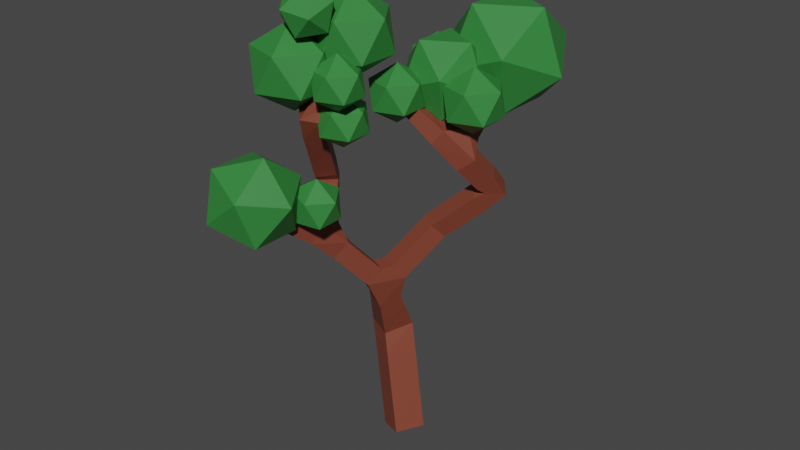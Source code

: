 # Source: plant1.blend  (saved by Blender 2.82.7; exported with 4.5.12 LTS)
import bpy
from mathutils import Matrix  # noqa: F401  (used for matrix-valued properties, if any)

bpy.ops.wm.read_factory_settings(use_empty=True)
scene = bpy.context.scene
scene.name = 'Scene'

# ---- collections
col_collection = bpy.data.collections.new('Collection'); scene.collection.children.link(col_collection)

# ---- materials (node trees are filled in below, after node groups)
mat_material = bpy.data.materials.new('Material')
mat_material.alpha_threshold = 0.0
mat_material.use_transparent_shadow = False
mat_material.line_color = (0.0, 0.0, 0.0, 1.0)
mat_tronc = bpy.data.materials.new('tronc')
mat_tronc.use_transparent_shadow = False
mat_material_001 = bpy.data.materials.new('Material.001')
mat_material_001.use_transparent_shadow = False
mat_material_002 = bpy.data.materials.new('Material.002')
mat_material_002.use_transparent_shadow = False

# ---- material node trees
mat_material.use_nodes = True; mat_material.node_tree.nodes.clear()
_N = mat_material.node_tree.nodes; _L = mat_material.node_tree.links
n0 = _N.new('ShaderNodeOutputMaterial'); n0.name = 'Material Output'; n0.location = (300, 300)
n1 = _N.new('ShaderNodeBsdfPrincipled'); n1.name = 'Principled BSDF'; n1.location = (10, 300)
n1.distribution = 'GGX'
n1.subsurface_method = 'BURLEY'
n1.inputs[2].default_value = 0.4
n1.inputs[3].default_value = 1.45
n1.inputs[27].default_value = (0.0, 0.0, 0.0, 1.0)
n1.inputs[28].default_value = 1.0
_L.new(n1.outputs[0], n0.inputs[0])
n0.is_active_output = True
mat_tronc.use_nodes = True; mat_tronc.node_tree.nodes.clear()
_N = mat_tronc.node_tree.nodes; _L = mat_tronc.node_tree.links
n0 = _N.new('ShaderNodeOutputMaterial'); n0.name = 'Material Output'; n0.location = (300, 300)
n1 = _N.new('ShaderNodeBsdfPrincipled'); n1.name = 'Principled BSDF'; n1.location = (10, 300)
n1.distribution = 'GGX'
n1.subsurface_method = 'BURLEY'
n1.inputs[0].default_value = (0.214, 0.051, 0.02895, 1.0)
n1.inputs[3].default_value = 1.45
n1.inputs[27].default_value = (0.0, 0.0, 0.0, 1.0)
n1.inputs[28].default_value = 1.0
_L.new(n1.outputs[0], n0.inputs[0])
n0.is_active_output = True
mat_material_001.use_nodes = True; mat_material_001.node_tree.nodes.clear()
_N = mat_material_001.node_tree.nodes; _L = mat_material_001.node_tree.links
n0 = _N.new('ShaderNodeOutputMaterial'); n0.name = 'Material Output'; n0.location = (300, 300)
n1 = _N.new('ShaderNodeBsdfPrincipled'); n1.name = 'Principled BSDF'; n1.location = (10, 300)
n1.distribution = 'GGX'
n1.subsurface_method = 'BURLEY'
n1.inputs[0].default_value = (0.03224, 0.2203, 0.04279, 1.0)
n1.inputs[3].default_value = 1.45
n1.inputs[27].default_value = (0.0, 0.0, 0.0, 1.0)
n1.inputs[28].default_value = 1.0
_L.new(n1.outputs[0], n0.inputs[0])
n0.is_active_output = True
mat_material_002.use_nodes = True; mat_material_002.node_tree.nodes.clear()
_N = mat_material_002.node_tree.nodes; _L = mat_material_002.node_tree.links
n0 = _N.new('ShaderNodeOutputMaterial'); n0.name = 'Material Output'; n0.location = (300, 300)
n1 = _N.new('ShaderNodeBsdfPrincipled'); n1.name = 'Principled BSDF'; n1.location = (10, 300)
n1.distribution = 'GGX'
n1.subsurface_method = 'BURLEY'
n1.inputs[0].default_value = (0.03225, 0.2206, 0.04258, 1.0)
n1.inputs[3].default_value = 1.45
n1.inputs[27].default_value = (0.0, 0.0, 0.0, 1.0)
n1.inputs[28].default_value = 1.0
_L.new(n1.outputs[0], n0.inputs[0])
n0.is_active_output = True

# ---- world
world_world = bpy.data.worlds.new('World'); scene.world = world_world
world_world.use_nodes = True; world_world.node_tree.nodes.clear()
_N = world_world.node_tree.nodes; _L = world_world.node_tree.links
n0 = _N.new('ShaderNodeOutputWorld'); n0.name = 'World Output'; n0.location = (300, 300)
n1 = _N.new('ShaderNodeBackground'); n1.name = 'Background'; n1.location = (10, 300)
n1.inputs[0].default_value = (0.05088, 0.05088, 0.05088, 1.0)
_L.new(n1.outputs[0], n0.inputs[0])
n0.is_active_output = True
world_world.color = (0.05088, 0.05088, 0.05088)
world_world.use_sun_shadow = False
world_world.sun_shadow_jitter_overblur = 0.0

# ---- meshes
me_cube = bpy.data.meshes.new('Cube')
me_cube.from_pydata([(-0.2156, -0.07337, -0.04389), (-0.06531, 0.2182, -0.04389), (0.2156, 0.07337, 0.04389), (0.06531, -0.2182, 0.04389), (0.08853, 0.4688, 2.349), (0.2562, 0.339, 2.315), (0.1859, 0.2077, 2.47), (0.01824, 0.3375, 2.504), (-0.5094, 0.07572, 1.157), (-0.3664, 0.366, 1.211), (-0.07136, 0.2236, 1.195), (-0.2143, -0.06669, 1.142), (0.6868, 0.7467, 2.947), (0.8211, 0.5952, 2.875), (0.6645, 0.4491, 2.89), (0.5302, 0.6006, 2.962), (-0.8777, -0.325, 2.926), (-0.7141, -0.1864, 2.937), (-0.5778, -0.3495, 2.967), (-0.7414, -0.4882, 2.957), (-0.537, -0.8998, 3.919), (-0.3987, -0.7429, 3.87), (-0.2529, -0.8894, 3.812), (-0.3911, -1.046, 3.861), (-0.2361, -0.554, 4.513), (-0.1721, -0.4736, 4.443), (-0.07348, -0.5491, 4.447), (-0.1375, -0.6295, 4.517), (0.5556, 0.8371, 4.001), (0.6774, 0.8124, 4.001), (0.66, 0.7265, 4.089), (0.5382, 0.7512, 4.089), (-0.0184, -0.1457, 3.849), (-0.07301, -0.03414, 3.849), (-0.0001945, 0.001493, 3.943), (0.05442, -0.1101, 3.943), (-0.4769, -1.551, 2.989), (-0.6634, -1.512, 2.989), (-0.6405, -1.403, 3.144), (-0.454, -1.442, 3.144), (-0.1356, 0.05076, 1.928), (0.05442, -0.04931, 1.928), (-0.01194, -0.1753, 2.088), (-0.2019, -0.07523, 2.088), (-0.06525, 0.1843, 2.061), (0.1247, 0.0842, 2.061), (0.05838, -0.04179, 2.222), (-0.1316, 0.05828, 2.222), (0.005073, 0.3178, 2.195), (0.1951, 0.2177, 2.195), (0.1287, 0.09172, 2.356), (-0.06129, 0.1918, 2.356), (-0.4182, -0.05984, 1.462), (-0.2915, 0.1758, 1.552), (-0.04461, 0.08079, 1.453), (-0.1714, -0.1549, 1.363), (-0.3492, -0.1588, 1.679), (-0.2383, 0.04734, 1.758), (-0.02234, -0.03581, 1.672), (-0.1332, -0.242, 1.593), (-0.2882, -0.03595, 0.2502), (-0.1379, 0.2556, 0.2502), (0.143, 0.1108, 0.3379), (-0.007277, -0.1807, 0.3379), (-0.3608, 0.001463, 0.5442), (-0.2105, 0.293, 0.5442), (0.07041, 0.1482, 0.632), (-0.07987, -0.1433, 0.632), (-0.4334, 0.03888, 0.8382), (-0.2831, 0.3304, 0.8382), (-0.002186, 0.1856, 0.926), (-0.1525, -0.1059, 0.926), (-0.1331, -0.4223, 1.932), (-0.3269, -0.3299, 1.932), (-0.2591, -0.1877, 2.078), (-0.06529, -0.28, 2.078), (-0.1851, -0.5315, 2.063), (-0.3789, -0.4391, 2.063), (-0.3112, -0.2968, 2.209), (-0.1173, -0.3892, 2.209), (-0.2371, -0.6406, 2.193), (-0.431, -0.5483, 2.193), (-0.3632, -0.406, 2.339), (-0.1694, -0.4984, 2.339), (-0.2892, -0.7498, 2.324), (-0.483, -0.6575, 2.324), (-0.4293, -0.518, 2.509), (-0.2214, -0.6076, 2.47), (0.2413, 0.5462, 2.496), (0.3781, 0.3951, 2.428), (0.3023, 0.2601, 2.577), (0.1656, 0.4112, 2.645), (0.3759, 0.6111, 2.623), (0.5127, 0.46, 2.556), (0.4369, 0.325, 2.705), (0.3002, 0.4762, 2.772), (0.5105, 0.676, 2.751), (0.6473, 0.5249, 2.683), (0.5716, 0.3899, 2.832), (0.4348, 0.5411, 2.899), (0.6389, 0.604, 3.145), (0.7732, 0.4546, 3.069), (0.6166, 0.3774, 2.944), (0.4823, 0.5268, 3.02), (0.5909, 0.4969, 3.271), (0.7252, 0.3475, 3.196), (0.5687, 0.2702, 3.071), (0.4344, 0.4196, 3.146), (0.543, 0.3897, 3.398), (0.6773, 0.2403, 3.322), (0.5207, 0.1631, 3.197), (0.3864, 0.3125, 3.273), (-0.6112, -0.6549, 2.549), (-0.3591, -0.6263, 2.716), (-0.5274, -0.7909, 2.723), (-0.692, -0.5538, 2.654), (-0.5243, -0.4197, 2.654), (-0.4399, -0.5252, 2.821), (-0.6076, -0.6593, 2.821), (-0.7729, -0.4527, 2.759), (-0.6052, -0.3185, 2.759), (-0.5208, -0.4241, 2.925), (-0.6885, -0.5582, 2.925), (-0.8157, -0.4342, 3.149), (-0.651, -0.2983, 3.172), (-0.5288, -0.4261, 3.05), (-0.6935, -0.562, 3.028), (-0.7603, -0.5271, 3.303), (-0.5956, -0.3912, 3.325), (-0.4733, -0.519, 3.204), (-0.638, -0.6549, 3.181), (-0.7048, -0.62, 3.456), (-0.5401, -0.4841, 3.478), (-0.4178, -0.6119, 3.357), (-0.5826, -0.7478, 3.334), (-0.6493, -0.7129, 3.609), (-0.4846, -0.577, 3.632), (-0.3624, -0.7048, 3.51), (-0.5271, -0.8406, 3.487), (-0.5939, -0.8058, 3.762), (-0.4292, -0.6699, 3.785), (-0.3069, -0.7977, 3.663), (-0.4716, -0.9335, 3.64), (-0.4514, -0.802, 4.088), (-0.3539, -0.6796, 3.982), (-0.2036, -0.7946, 3.987), (-0.3012, -0.917, 4.094), (-0.3902, -0.7315, 4.209), (-0.3022, -0.621, 4.113), (-0.1666, -0.7248, 4.118), (-0.2546, -0.8353, 4.214), (-0.3355, -0.6684, 4.317), (-0.256, -0.5686, 4.23), (-0.1335, -0.6624, 4.235), (-0.213, -0.7621, 4.322), (-0.2845, -0.6097, 4.418), (-0.2129, -0.5199, 4.34), (-0.1027, -0.6042, 4.344), (-0.1743, -0.694, 4.422), (0.4331, 0.4039, 3.506), (0.622, 0.3657, 3.506), (0.595, 0.2324, 3.643), (0.3827, 0.2421, 3.635), (0.4617, 0.5052, 3.622), (0.6349, 0.4702, 3.622), (0.6102, 0.348, 3.747), (0.437, 0.383, 3.747), (0.4874, 0.5959, 3.725), (0.6465, 0.5637, 3.725), (0.6238, 0.4515, 3.841), (0.4647, 0.4836, 3.841), (0.5113, 0.6803, 3.822), (0.6573, 0.6508, 3.822), (0.6365, 0.5478, 3.928), (0.4904, 0.5773, 3.928), (0.5339, 0.7603, 3.913), (0.6676, 0.7333, 3.913), (0.6485, 0.639, 4.01), (0.5148, 0.6661, 4.01), (0.3316, -0.0107, 3.484), (0.2484, 0.1594, 3.484), (0.4425, 0.04359, 3.628), (0.2321, -0.04909, 3.588), (0.157, 0.1044, 3.588), (0.2571, 0.1533, 3.717), (0.3322, -9.91e-05, 3.717), (0.1431, -0.08344, 3.681), (0.07526, 0.05513, 3.681), (0.1657, 0.09937, 3.798), (0.2335, -0.0392, 3.798), (0.06019, -0.1154, 3.767), (-0.0008492, 0.009306, 3.767), (0.08053, 0.04913, 3.872), (0.1416, -0.0756, 3.872), (-0.3481, -0.9839, 2.56), (-0.5531, -0.9408, 2.56), (-0.323, -0.8645, 2.731), (-0.3815, -1.131, 2.671), (-0.5816, -1.089, 2.671), (-0.5571, -0.9719, 2.837), (-0.3569, -1.014, 2.837), (-0.4138, -1.273, 2.779), (-0.6094, -1.232, 2.779), (-0.5854, -1.118, 2.941), (-0.3899, -1.159, 2.941), (-0.4456, -1.413, 2.884), (-0.6366, -1.373, 2.884), (-0.6132, -1.261, 3.043), (-0.4222, -1.302, 3.043)], [], [(58, 41, 59), (58, 40, 41), (42, 75, 72), (60, 61, 1, 0), (59, 56, 52, 55), (58, 59, 55, 54), (57, 58, 54, 53), (59, 41, 72), (56, 57, 53, 52), (58, 57, 40), (41, 42, 72), (55, 52, 8, 11), (54, 55, 11, 10), (53, 54, 10, 9), (52, 53, 9, 8), (7, 4, 48, 51), (6, 7, 51, 50), (5, 6, 50, 49), (4, 5, 49, 48), (180, 111, 110, 179), (51, 48, 44, 47), (50, 51, 47, 46), (49, 50, 46, 45), (48, 49, 45, 44), (86, 85, 112), (47, 44, 40, 43), (46, 47, 43, 42), (45, 46, 42, 41), (44, 45, 41, 40), (113, 114, 196), (162, 181, 161), (84, 194, 195, 85), (194, 84, 87, 196), (56, 59, 72, 73), (74, 57, 56, 73), (179, 110, 109, 181), (39, 38, 37, 36), (108, 160, 109), (35, 34, 33, 32), (31, 30, 29, 28), (27, 26, 25, 24), (0, 1, 2, 3), (162, 159, 111, 180), (161, 181, 109, 160), (112, 85, 195, 114), (87, 86, 113, 196), (57, 74, 43, 40), (74, 75, 42, 43), (159, 160, 108, 111), (61, 62, 2, 1), (62, 63, 3, 2), (63, 60, 0, 3), (64, 65, 61, 60), (65, 66, 62, 61), (66, 67, 63, 62), (67, 64, 60, 63), (68, 69, 65, 64), (69, 70, 66, 65), (70, 71, 67, 66), (71, 68, 64, 67), (8, 9, 69, 68), (9, 10, 70, 69), (10, 11, 71, 70), (11, 8, 68, 71), (76, 77, 73, 72), (77, 78, 74, 73), (78, 79, 75, 74), (79, 76, 72, 75), (80, 81, 77, 76), (81, 82, 78, 77), (82, 83, 79, 78), (83, 80, 76, 79), (84, 85, 81, 80), (85, 86, 82, 81), (86, 87, 83, 82), (87, 84, 80, 83), (88, 89, 5, 4), (89, 90, 6, 5), (90, 91, 7, 6), (91, 88, 4, 7), (92, 93, 89, 88), (93, 94, 90, 89), (94, 95, 91, 90), (95, 92, 88, 91), (96, 97, 93, 92), (97, 98, 94, 93), (98, 99, 95, 94), (99, 96, 92, 95), (12, 13, 97, 96), (13, 14, 98, 97), (14, 15, 99, 98), (15, 12, 96, 99), (100, 101, 13, 12), (101, 102, 14, 13), (102, 103, 15, 14), (103, 100, 12, 15), (104, 105, 101, 100), (105, 106, 102, 101), (106, 107, 103, 102), (107, 104, 100, 103), (108, 109, 105, 104), (109, 110, 106, 105), (110, 111, 107, 106), (111, 108, 104, 107), (115, 116, 86, 112), (116, 117, 113, 86), (117, 118, 114, 113), (118, 115, 112, 114), (119, 120, 116, 115), (120, 121, 117, 116), (121, 122, 118, 117), (122, 119, 115, 118), (16, 17, 120, 119), (17, 18, 121, 120), (18, 19, 122, 121), (19, 16, 119, 122), (123, 124, 17, 16), (124, 125, 18, 17), (125, 126, 19, 18), (126, 123, 16, 19), (127, 128, 124, 123), (128, 129, 125, 124), (129, 130, 126, 125), (130, 127, 123, 126), (131, 132, 128, 127), (132, 133, 129, 128), (133, 134, 130, 129), (134, 131, 127, 130), (135, 136, 132, 131), (136, 137, 133, 132), (137, 138, 134, 133), (138, 135, 131, 134), (139, 140, 136, 135), (140, 141, 137, 136), (141, 142, 138, 137), (142, 139, 135, 138), (20, 21, 140, 139), (21, 22, 141, 140), (22, 23, 142, 141), (23, 20, 139, 142), (143, 144, 21, 20), (144, 145, 22, 21), (145, 146, 23, 22), (146, 143, 20, 23), (147, 148, 144, 143), (148, 149, 145, 144), (149, 150, 146, 145), (150, 147, 143, 146), (151, 152, 148, 147), (152, 153, 149, 148), (153, 154, 150, 149), (154, 151, 147, 150), (155, 156, 152, 151), (156, 157, 153, 152), (157, 158, 154, 153), (158, 155, 151, 154), (24, 25, 156, 155), (25, 26, 157, 156), (26, 27, 158, 157), (27, 24, 155, 158), (163, 164, 160, 159), (164, 165, 161, 160), (165, 166, 162, 161), (166, 163, 159, 162), (167, 168, 164, 163), (168, 169, 165, 164), (169, 170, 166, 165), (170, 167, 163, 166), (171, 172, 168, 167), (172, 173, 169, 168), (173, 174, 170, 169), (174, 171, 167, 170), (175, 176, 172, 171), (176, 177, 173, 172), (177, 178, 174, 173), (178, 175, 171, 174), (28, 29, 176, 175), (29, 30, 177, 176), (30, 31, 178, 177), (31, 28, 175, 178), (182, 183, 180, 179), (183, 184, 162, 180), (184, 185, 181, 162), (185, 182, 179, 181), (186, 187, 183, 182), (187, 188, 184, 183), (188, 189, 185, 184), (189, 186, 182, 185), (190, 191, 187, 186), (191, 192, 188, 187), (192, 193, 189, 188), (193, 190, 186, 189), (32, 33, 191, 190), (33, 34, 192, 191), (34, 35, 193, 192), (35, 32, 190, 193), (197, 198, 195, 194), (198, 199, 114, 195), (199, 200, 196, 114), (200, 197, 194, 196), (201, 202, 198, 197), (202, 203, 199, 198), (203, 204, 200, 199), (204, 201, 197, 200), (205, 206, 202, 201), (206, 207, 203, 202), (207, 208, 204, 203), (208, 205, 201, 204), (36, 37, 206, 205), (37, 38, 207, 206), (38, 39, 208, 207), (39, 36, 205, 208)])
me_cube.polygons.foreach_set('material_index', [1, 1, 1, 1, 1, 1, 1, 1, 1, 1, 1, 1, 1, 1, 1, 1, 1, 1, 1, 1, 1, 1, 1, 1, 1, 1, 1, 1, 1, 1, 1, 1, 1, 1, 1, 1, 1, 1, 1, 1, 1, 1, 1, 1, 1, 1, 1, 1, 1, 1, 1, 1, 1, 1, 1, 1, 1, 1, 1, 1, 1, 1, 1, 1, 1, 1, 1, 1, 1, 1, 1, 1, 1, 1, 1, 1, 1, 1, 1, 1, 1, 1, 1, 1, 1, 1, 1, 1, 1, 1, 1, 1, 1, 1, 1, 1, 1, 1, 1, 1, 1, 1, 1, 1, 1, 1, 1, 1, 1, 1, 1, 1, 1, 1, 1, 1, 1, 1, 1, 1, 1, 1, 1, 1, 1, 1, 1, 1, 1, 1, 1, 1, 1, 1, 1, 1, 1, 1, 1, 1, 1, 1, 1, 1, 1, 1, 1, 1, 1, 1, 1, 1, 1, 1, 1, 1, 1, 1, 1, 1, 1, 1, 1, 1, 1, 1, 1, 1, 1, 1, 1, 1, 1, 1, 1, 1, 1, 1, 1, 1, 1, 1, 1, 1, 1, 1, 1, 1, 1, 1, 1, 1, 1, 1, 1, 1, 1, 1, 1, 1, 1, 1, 1, 1, 1, 1, 1, 1, 1, 1, 1, 1])
me_cube.materials.append(mat_material)
me_cube.materials.append(mat_tronc)
me_cube.use_remesh_preserve_volume = False
me_cube.use_remesh_preserve_attributes = False
me_cube.use_mirror_vertex_groups = False
me_cube.update()
me_icosphere = bpy.data.meshes.new('Icosphere')
me_icosphere.from_pydata([(0.0, 0.0, -0.44), (0.3184, -0.2313, -0.1968), (-0.1216, -0.3743, -0.1968), (-0.3935, 0.0, -0.1968), (-0.1216, 0.3743, -0.1968), (0.3184, 0.2313, -0.1968), (0.1216, -0.3743, 0.1968), (-0.3184, -0.2313, 0.1968), (-0.3184, 0.2313, 0.1968), (0.1216, 0.3743, 0.1968), (0.3935, 0.0, 0.1968), (0.0, 0.0, 0.44)], [], [(0, 1, 2), (1, 0, 5), (0, 2, 3), (0, 3, 4), (0, 4, 5), (1, 5, 10), (2, 1, 6), (3, 2, 7), (4, 3, 8), (5, 4, 9), (1, 10, 6), (2, 6, 7), (3, 7, 8), (4, 8, 9), (5, 9, 10), (6, 10, 11), (7, 6, 11), (8, 7, 11), (9, 8, 11), (10, 9, 11)])
_uv = me_icosphere.uv_layers.new(name='UVMap')
_uv.uv.foreach_set('vector', [0.8182, 0.0, 0.7273, 0.1575, 0.9091, 0.1575, 0.7273, 0.1575, 0.6364, 0.0, 0.5455, 0.1575, 0.09091, 0.0, 0.0, 0.1575, 0.1818, 0.1575, 0.2727, 0.0, 0.1818, 0.1575, 0.3636, 0.1575, 0.4545, 0.0, 0.3636, 0.1575, 0.5455, 0.1575, 0.7273, 0.1575, 0.5455, 0.1575, 0.6364, 0.3149, 0.9091, 0.1575, 0.7273, 0.1575, 0.8182, 0.3149, 0.1818, 0.1575, 0.0, 0.1575, 0.09091, 0.3149, 0.3636, 0.1575, 0.1818, 0.1575, 0.2727, 0.3149, 0.5455, 0.1575, 0.3636, 0.1575, 0.4545, 0.3149, 0.7273, 0.1575, 0.6364, 0.3149, 0.8182, 0.3149, 0.9091, 0.1575, 0.8182, 0.3149, 1.0, 0.3149, 0.1818, 0.1575, 0.09091, 0.3149, 0.2727, 0.3149, 0.3636, 0.1575, 0.2727, 0.3149, 0.4545, 0.3149, 0.5455, 0.1575, 0.4545, 0.3149, 0.6364, 0.3149, 0.8182, 0.3149, 0.6364, 0.3149, 0.7273, 0.4724, 1.0, 0.3149, 0.8182, 0.3149, 0.9091, 0.4724, 0.2727, 0.3149, 0.09091, 0.3149, 0.1818, 0.4724, 0.4545, 0.3149, 0.2727, 0.3149, 0.3636, 0.4724, 0.6364, 0.3149, 0.4545, 0.3149, 0.5455, 0.4724])
me_icosphere.materials.append(mat_material_001)
me_icosphere.use_remesh_fix_poles = True
me_icosphere.use_remesh_preserve_attributes = False
me_icosphere.use_mirror_vertex_groups = False
me_icosphere.update()
me_icosphere_001 = bpy.data.meshes.new('Icosphere.001')
me_icosphere_001.from_pydata([(0.0, 0.0, -0.44), (0.3184, -0.2313, -0.1968), (-0.1216, -0.3743, -0.1968), (-0.3935, 0.0, -0.1968), (-0.1216, 0.3743, -0.1968), (0.3184, 0.2313, -0.1968), (0.1216, -0.3743, 0.1968), (-0.3184, -0.2313, 0.1968), (-0.3184, 0.2313, 0.1968), (0.1216, 0.3743, 0.1968), (0.3935, 0.0, 0.1968), (0.0, 0.0, 0.44)], [], [(0, 1, 2), (1, 0, 5), (0, 2, 3), (0, 3, 4), (0, 4, 5), (1, 5, 10), (2, 1, 6), (3, 2, 7), (4, 3, 8), (5, 4, 9), (1, 10, 6), (2, 6, 7), (3, 7, 8), (4, 8, 9), (5, 9, 10), (6, 10, 11), (7, 6, 11), (8, 7, 11), (9, 8, 11), (10, 9, 11)])
_uv = me_icosphere_001.uv_layers.new(name='UVMap')
_uv.uv.foreach_set('vector', [0.8182, 0.0, 0.7273, 0.1575, 0.9091, 0.1575, 0.7273, 0.1575, 0.6364, 0.0, 0.5455, 0.1575, 0.09091, 0.0, 0.0, 0.1575, 0.1818, 0.1575, 0.2727, 0.0, 0.1818, 0.1575, 0.3636, 0.1575, 0.4545, 0.0, 0.3636, 0.1575, 0.5455, 0.1575, 0.7273, 0.1575, 0.5455, 0.1575, 0.6364, 0.3149, 0.9091, 0.1575, 0.7273, 0.1575, 0.8182, 0.3149, 0.1818, 0.1575, 0.0, 0.1575, 0.09091, 0.3149, 0.3636, 0.1575, 0.1818, 0.1575, 0.2727, 0.3149, 0.5455, 0.1575, 0.3636, 0.1575, 0.4545, 0.3149, 0.7273, 0.1575, 0.6364, 0.3149, 0.8182, 0.3149, 0.9091, 0.1575, 0.8182, 0.3149, 1.0, 0.3149, 0.1818, 0.1575, 0.09091, 0.3149, 0.2727, 0.3149, 0.3636, 0.1575, 0.2727, 0.3149, 0.4545, 0.3149, 0.5455, 0.1575, 0.4545, 0.3149, 0.6364, 0.3149, 0.8182, 0.3149, 0.6364, 0.3149, 0.7273, 0.4724, 1.0, 0.3149, 0.8182, 0.3149, 0.9091, 0.4724, 0.2727, 0.3149, 0.09091, 0.3149, 0.1818, 0.4724, 0.4545, 0.3149, 0.2727, 0.3149, 0.3636, 0.4724, 0.6364, 0.3149, 0.4545, 0.3149, 0.5455, 0.4724])
me_icosphere_001.materials.append(mat_material_002)
me_icosphere_001.use_remesh_fix_poles = True
me_icosphere_001.use_remesh_preserve_attributes = False
me_icosphere_001.use_mirror_vertex_groups = False
me_icosphere_001.update()
me_icosphere_002 = bpy.data.meshes.new('Icosphere.002')
me_icosphere_002.from_pydata([(0.0, 0.0, -0.44), (0.3184, -0.2313, -0.1968), (-0.1216, -0.3743, -0.1968), (-0.3935, 0.0, -0.1968), (-0.1216, 0.3743, -0.1968), (0.3184, 0.2313, -0.1968), (0.1216, -0.3743, 0.1968), (-0.3184, -0.2313, 0.1968), (-0.3184, 0.2313, 0.1968), (0.1216, 0.3743, 0.1968), (0.3935, 0.0, 0.1968), (0.0, 0.0, 0.44)], [], [(0, 1, 2), (1, 0, 5), (0, 2, 3), (0, 3, 4), (0, 4, 5), (1, 5, 10), (2, 1, 6), (3, 2, 7), (4, 3, 8), (5, 4, 9), (1, 10, 6), (2, 6, 7), (3, 7, 8), (4, 8, 9), (5, 9, 10), (6, 10, 11), (7, 6, 11), (8, 7, 11), (9, 8, 11), (10, 9, 11)])
_uv = me_icosphere_002.uv_layers.new(name='UVMap')
_uv.uv.foreach_set('vector', [0.8182, 0.0, 0.7273, 0.1575, 0.9091, 0.1575, 0.7273, 0.1575, 0.6364, 0.0, 0.5455, 0.1575, 0.09091, 0.0, 0.0, 0.1575, 0.1818, 0.1575, 0.2727, 0.0, 0.1818, 0.1575, 0.3636, 0.1575, 0.4545, 0.0, 0.3636, 0.1575, 0.5455, 0.1575, 0.7273, 0.1575, 0.5455, 0.1575, 0.6364, 0.3149, 0.9091, 0.1575, 0.7273, 0.1575, 0.8182, 0.3149, 0.1818, 0.1575, 0.0, 0.1575, 0.09091, 0.3149, 0.3636, 0.1575, 0.1818, 0.1575, 0.2727, 0.3149, 0.5455, 0.1575, 0.3636, 0.1575, 0.4545, 0.3149, 0.7273, 0.1575, 0.6364, 0.3149, 0.8182, 0.3149, 0.9091, 0.1575, 0.8182, 0.3149, 1.0, 0.3149, 0.1818, 0.1575, 0.09091, 0.3149, 0.2727, 0.3149, 0.3636, 0.1575, 0.2727, 0.3149, 0.4545, 0.3149, 0.5455, 0.1575, 0.4545, 0.3149, 0.6364, 0.3149, 0.8182, 0.3149, 0.6364, 0.3149, 0.7273, 0.4724, 1.0, 0.3149, 0.8182, 0.3149, 0.9091, 0.4724, 0.2727, 0.3149, 0.09091, 0.3149, 0.1818, 0.4724, 0.4545, 0.3149, 0.2727, 0.3149, 0.3636, 0.4724, 0.6364, 0.3149, 0.4545, 0.3149, 0.5455, 0.4724])
me_icosphere_002.materials.append(mat_material_001)
me_icosphere_002.use_remesh_fix_poles = True
me_icosphere_002.use_remesh_preserve_attributes = False
me_icosphere_002.use_mirror_vertex_groups = False
me_icosphere_002.update()
me_icosphere_003 = bpy.data.meshes.new('Icosphere.003')
me_icosphere_003.from_pydata([(0.0, 0.0, -0.44), (0.3184, -0.2313, -0.1968), (-0.1216, -0.3743, -0.1968), (-0.3935, 0.0, -0.1968), (-0.1216, 0.3743, -0.1968), (0.3184, 0.2313, -0.1968), (0.1216, -0.3743, 0.1968), (-0.3184, -0.2313, 0.1968), (-0.3184, 0.2313, 0.1968), (0.1216, 0.3743, 0.1968), (0.3935, 0.0, 0.1968), (0.0, 0.0, 0.44)], [], [(0, 1, 2), (1, 0, 5), (0, 2, 3), (0, 3, 4), (0, 4, 5), (1, 5, 10), (2, 1, 6), (3, 2, 7), (4, 3, 8), (5, 4, 9), (1, 10, 6), (2, 6, 7), (3, 7, 8), (4, 8, 9), (5, 9, 10), (6, 10, 11), (7, 6, 11), (8, 7, 11), (9, 8, 11), (10, 9, 11)])
_uv = me_icosphere_003.uv_layers.new(name='UVMap')
_uv.uv.foreach_set('vector', [0.8182, 0.0, 0.7273, 0.1575, 0.9091, 0.1575, 0.7273, 0.1575, 0.6364, 0.0, 0.5455, 0.1575, 0.09091, 0.0, 0.0, 0.1575, 0.1818, 0.1575, 0.2727, 0.0, 0.1818, 0.1575, 0.3636, 0.1575, 0.4545, 0.0, 0.3636, 0.1575, 0.5455, 0.1575, 0.7273, 0.1575, 0.5455, 0.1575, 0.6364, 0.3149, 0.9091, 0.1575, 0.7273, 0.1575, 0.8182, 0.3149, 0.1818, 0.1575, 0.0, 0.1575, 0.09091, 0.3149, 0.3636, 0.1575, 0.1818, 0.1575, 0.2727, 0.3149, 0.5455, 0.1575, 0.3636, 0.1575, 0.4545, 0.3149, 0.7273, 0.1575, 0.6364, 0.3149, 0.8182, 0.3149, 0.9091, 0.1575, 0.8182, 0.3149, 1.0, 0.3149, 0.1818, 0.1575, 0.09091, 0.3149, 0.2727, 0.3149, 0.3636, 0.1575, 0.2727, 0.3149, 0.4545, 0.3149, 0.5455, 0.1575, 0.4545, 0.3149, 0.6364, 0.3149, 0.8182, 0.3149, 0.6364, 0.3149, 0.7273, 0.4724, 1.0, 0.3149, 0.8182, 0.3149, 0.9091, 0.4724, 0.2727, 0.3149, 0.09091, 0.3149, 0.1818, 0.4724, 0.4545, 0.3149, 0.2727, 0.3149, 0.3636, 0.4724, 0.6364, 0.3149, 0.4545, 0.3149, 0.5455, 0.4724])
me_icosphere_003.materials.append(mat_material_001)
me_icosphere_003.use_remesh_fix_poles = True
me_icosphere_003.use_remesh_preserve_attributes = False
me_icosphere_003.use_mirror_vertex_groups = False
me_icosphere_003.update()
me_icosphere_004 = bpy.data.meshes.new('Icosphere.004')
me_icosphere_004.from_pydata([(0.0, 0.0, -0.44), (0.3184, -0.2313, -0.1968), (-0.1216, -0.3743, -0.1968), (-0.3935, 0.0, -0.1968), (-0.1216, 0.3743, -0.1968), (0.3184, 0.2313, -0.1968), (0.1216, -0.3743, 0.1968), (-0.3184, -0.2313, 0.1968), (-0.3184, 0.2313, 0.1968), (0.1216, 0.3743, 0.1968), (0.3935, 0.0, 0.1968), (0.0, 0.0, 0.44)], [], [(0, 1, 2), (1, 0, 5), (0, 2, 3), (0, 3, 4), (0, 4, 5), (1, 5, 10), (2, 1, 6), (3, 2, 7), (4, 3, 8), (5, 4, 9), (1, 10, 6), (2, 6, 7), (3, 7, 8), (4, 8, 9), (5, 9, 10), (6, 10, 11), (7, 6, 11), (8, 7, 11), (9, 8, 11), (10, 9, 11)])
_uv = me_icosphere_004.uv_layers.new(name='UVMap')
_uv.uv.foreach_set('vector', [0.8182, 0.0, 0.7273, 0.1575, 0.9091, 0.1575, 0.7273, 0.1575, 0.6364, 0.0, 0.5455, 0.1575, 0.09091, 0.0, 0.0, 0.1575, 0.1818, 0.1575, 0.2727, 0.0, 0.1818, 0.1575, 0.3636, 0.1575, 0.4545, 0.0, 0.3636, 0.1575, 0.5455, 0.1575, 0.7273, 0.1575, 0.5455, 0.1575, 0.6364, 0.3149, 0.9091, 0.1575, 0.7273, 0.1575, 0.8182, 0.3149, 0.1818, 0.1575, 0.0, 0.1575, 0.09091, 0.3149, 0.3636, 0.1575, 0.1818, 0.1575, 0.2727, 0.3149, 0.5455, 0.1575, 0.3636, 0.1575, 0.4545, 0.3149, 0.7273, 0.1575, 0.6364, 0.3149, 0.8182, 0.3149, 0.9091, 0.1575, 0.8182, 0.3149, 1.0, 0.3149, 0.1818, 0.1575, 0.09091, 0.3149, 0.2727, 0.3149, 0.3636, 0.1575, 0.2727, 0.3149, 0.4545, 0.3149, 0.5455, 0.1575, 0.4545, 0.3149, 0.6364, 0.3149, 0.8182, 0.3149, 0.6364, 0.3149, 0.7273, 0.4724, 1.0, 0.3149, 0.8182, 0.3149, 0.9091, 0.4724, 0.2727, 0.3149, 0.09091, 0.3149, 0.1818, 0.4724, 0.4545, 0.3149, 0.2727, 0.3149, 0.3636, 0.4724, 0.6364, 0.3149, 0.4545, 0.3149, 0.5455, 0.4724])
me_icosphere_004.materials.append(mat_material_001)
me_icosphere_004.use_remesh_fix_poles = True
me_icosphere_004.use_remesh_preserve_attributes = False
me_icosphere_004.use_mirror_vertex_groups = False
me_icosphere_004.update()
me_icosphere_005 = bpy.data.meshes.new('Icosphere.005')
me_icosphere_005.from_pydata([(0.0, 0.0, -0.44), (0.3184, -0.2313, -0.1968), (-0.1216, -0.3743, -0.1968), (-0.3935, 0.0, -0.1968), (-0.1216, 0.3743, -0.1968), (0.3184, 0.2313, -0.1968), (0.1216, -0.3743, 0.1968), (-0.3184, -0.2313, 0.1968), (-0.3184, 0.2313, 0.1968), (0.1216, 0.3743, 0.1968), (0.3935, 0.0, 0.1968), (0.0, 0.0, 0.44)], [], [(0, 1, 2), (1, 0, 5), (0, 2, 3), (0, 3, 4), (0, 4, 5), (1, 5, 10), (2, 1, 6), (3, 2, 7), (4, 3, 8), (5, 4, 9), (1, 10, 6), (2, 6, 7), (3, 7, 8), (4, 8, 9), (5, 9, 10), (6, 10, 11), (7, 6, 11), (8, 7, 11), (9, 8, 11), (10, 9, 11)])
_uv = me_icosphere_005.uv_layers.new(name='UVMap')
_uv.uv.foreach_set('vector', [0.8182, 0.0, 0.7273, 0.1575, 0.9091, 0.1575, 0.7273, 0.1575, 0.6364, 0.0, 0.5455, 0.1575, 0.09091, 0.0, 0.0, 0.1575, 0.1818, 0.1575, 0.2727, 0.0, 0.1818, 0.1575, 0.3636, 0.1575, 0.4545, 0.0, 0.3636, 0.1575, 0.5455, 0.1575, 0.7273, 0.1575, 0.5455, 0.1575, 0.6364, 0.3149, 0.9091, 0.1575, 0.7273, 0.1575, 0.8182, 0.3149, 0.1818, 0.1575, 0.0, 0.1575, 0.09091, 0.3149, 0.3636, 0.1575, 0.1818, 0.1575, 0.2727, 0.3149, 0.5455, 0.1575, 0.3636, 0.1575, 0.4545, 0.3149, 0.7273, 0.1575, 0.6364, 0.3149, 0.8182, 0.3149, 0.9091, 0.1575, 0.8182, 0.3149, 1.0, 0.3149, 0.1818, 0.1575, 0.09091, 0.3149, 0.2727, 0.3149, 0.3636, 0.1575, 0.2727, 0.3149, 0.4545, 0.3149, 0.5455, 0.1575, 0.4545, 0.3149, 0.6364, 0.3149, 0.8182, 0.3149, 0.6364, 0.3149, 0.7273, 0.4724, 1.0, 0.3149, 0.8182, 0.3149, 0.9091, 0.4724, 0.2727, 0.3149, 0.09091, 0.3149, 0.1818, 0.4724, 0.4545, 0.3149, 0.2727, 0.3149, 0.3636, 0.4724, 0.6364, 0.3149, 0.4545, 0.3149, 0.5455, 0.4724])
me_icosphere_005.materials.append(mat_material_001)
me_icosphere_005.use_remesh_fix_poles = True
me_icosphere_005.use_remesh_preserve_attributes = False
me_icosphere_005.use_mirror_vertex_groups = False
me_icosphere_005.update()
me_icosphere_007 = bpy.data.meshes.new('Icosphere.007')
me_icosphere_007.from_pydata([(0.0, 0.0, -0.44), (0.3184, -0.2313, -0.1968), (-0.1216, -0.3743, -0.1968), (-0.3935, 0.0, -0.1968), (-0.1216, 0.3743, -0.1968), (0.3184, 0.2313, -0.1968), (0.1216, -0.3743, 0.1968), (-0.3184, -0.2313, 0.1968), (-0.3184, 0.2313, 0.1968), (0.1216, 0.3743, 0.1968), (0.3935, 0.0, 0.1968), (0.0, 0.0, 0.44)], [], [(0, 1, 2), (1, 0, 5), (0, 2, 3), (0, 3, 4), (0, 4, 5), (1, 5, 10), (2, 1, 6), (3, 2, 7), (4, 3, 8), (5, 4, 9), (1, 10, 6), (2, 6, 7), (3, 7, 8), (4, 8, 9), (5, 9, 10), (6, 10, 11), (7, 6, 11), (8, 7, 11), (9, 8, 11), (10, 9, 11)])
_uv = me_icosphere_007.uv_layers.new(name='UVMap')
_uv.uv.foreach_set('vector', [0.8182, 0.0, 0.7273, 0.1575, 0.9091, 0.1575, 0.7273, 0.1575, 0.6364, 0.0, 0.5455, 0.1575, 0.09091, 0.0, 0.0, 0.1575, 0.1818, 0.1575, 0.2727, 0.0, 0.1818, 0.1575, 0.3636, 0.1575, 0.4545, 0.0, 0.3636, 0.1575, 0.5455, 0.1575, 0.7273, 0.1575, 0.5455, 0.1575, 0.6364, 0.3149, 0.9091, 0.1575, 0.7273, 0.1575, 0.8182, 0.3149, 0.1818, 0.1575, 0.0, 0.1575, 0.09091, 0.3149, 0.3636, 0.1575, 0.1818, 0.1575, 0.2727, 0.3149, 0.5455, 0.1575, 0.3636, 0.1575, 0.4545, 0.3149, 0.7273, 0.1575, 0.6364, 0.3149, 0.8182, 0.3149, 0.9091, 0.1575, 0.8182, 0.3149, 1.0, 0.3149, 0.1818, 0.1575, 0.09091, 0.3149, 0.2727, 0.3149, 0.3636, 0.1575, 0.2727, 0.3149, 0.4545, 0.3149, 0.5455, 0.1575, 0.4545, 0.3149, 0.6364, 0.3149, 0.8182, 0.3149, 0.6364, 0.3149, 0.7273, 0.4724, 1.0, 0.3149, 0.8182, 0.3149, 0.9091, 0.4724, 0.2727, 0.3149, 0.09091, 0.3149, 0.1818, 0.4724, 0.4545, 0.3149, 0.2727, 0.3149, 0.3636, 0.4724, 0.6364, 0.3149, 0.4545, 0.3149, 0.5455, 0.4724])
me_icosphere_007.materials.append(mat_material_001)
me_icosphere_007.use_remesh_fix_poles = True
me_icosphere_007.use_remesh_preserve_attributes = False
me_icosphere_007.use_mirror_vertex_groups = False
me_icosphere_007.update()
me_icosphere_008 = bpy.data.meshes.new('Icosphere.008')
me_icosphere_008.from_pydata([(0.0, 0.0, -0.44), (0.3184, -0.2313, -0.1968), (-0.1216, -0.3743, -0.1968), (-0.3935, 0.0, -0.1968), (-0.1216, 0.3743, -0.1968), (0.3184, 0.2313, -0.1968), (0.1216, -0.3743, 0.1968), (-0.3184, -0.2313, 0.1968), (-0.3184, 0.2313, 0.1968), (0.1216, 0.3743, 0.1968), (0.3935, 0.0, 0.1968), (0.0, 0.0, 0.44)], [], [(0, 1, 2), (1, 0, 5), (0, 2, 3), (0, 3, 4), (0, 4, 5), (1, 5, 10), (2, 1, 6), (3, 2, 7), (4, 3, 8), (5, 4, 9), (1, 10, 6), (2, 6, 7), (3, 7, 8), (4, 8, 9), (5, 9, 10), (6, 10, 11), (7, 6, 11), (8, 7, 11), (9, 8, 11), (10, 9, 11)])
_uv = me_icosphere_008.uv_layers.new(name='UVMap')
_uv.uv.foreach_set('vector', [0.8182, 0.0, 0.7273, 0.1575, 0.9091, 0.1575, 0.7273, 0.1575, 0.6364, 0.0, 0.5455, 0.1575, 0.09091, 0.0, 0.0, 0.1575, 0.1818, 0.1575, 0.2727, 0.0, 0.1818, 0.1575, 0.3636, 0.1575, 0.4545, 0.0, 0.3636, 0.1575, 0.5455, 0.1575, 0.7273, 0.1575, 0.5455, 0.1575, 0.6364, 0.3149, 0.9091, 0.1575, 0.7273, 0.1575, 0.8182, 0.3149, 0.1818, 0.1575, 0.0, 0.1575, 0.09091, 0.3149, 0.3636, 0.1575, 0.1818, 0.1575, 0.2727, 0.3149, 0.5455, 0.1575, 0.3636, 0.1575, 0.4545, 0.3149, 0.7273, 0.1575, 0.6364, 0.3149, 0.8182, 0.3149, 0.9091, 0.1575, 0.8182, 0.3149, 1.0, 0.3149, 0.1818, 0.1575, 0.09091, 0.3149, 0.2727, 0.3149, 0.3636, 0.1575, 0.2727, 0.3149, 0.4545, 0.3149, 0.5455, 0.1575, 0.4545, 0.3149, 0.6364, 0.3149, 0.8182, 0.3149, 0.6364, 0.3149, 0.7273, 0.4724, 1.0, 0.3149, 0.8182, 0.3149, 0.9091, 0.4724, 0.2727, 0.3149, 0.09091, 0.3149, 0.1818, 0.4724, 0.4545, 0.3149, 0.2727, 0.3149, 0.3636, 0.4724, 0.6364, 0.3149, 0.4545, 0.3149, 0.5455, 0.4724])
me_icosphere_008.materials.append(mat_material_001)
me_icosphere_008.use_remesh_fix_poles = True
me_icosphere_008.use_remesh_preserve_attributes = False
me_icosphere_008.use_mirror_vertex_groups = False
me_icosphere_008.update()
me_icosphere_009 = bpy.data.meshes.new('Icosphere.009')
me_icosphere_009.from_pydata([(0.0, 0.0, -0.44), (0.3184, -0.2313, -0.1968), (-0.1216, -0.3743, -0.1968), (-0.3935, 0.0, -0.1968), (-0.1216, 0.3743, -0.1968), (0.3184, 0.2313, -0.1968), (0.1216, -0.3743, 0.1968), (-0.3184, -0.2313, 0.1968), (-0.3184, 0.2313, 0.1968), (0.1216, 0.3743, 0.1968), (0.3935, 0.0, 0.1968), (0.0, 0.0, 0.44)], [], [(0, 1, 2), (1, 0, 5), (0, 2, 3), (0, 3, 4), (0, 4, 5), (1, 5, 10), (2, 1, 6), (3, 2, 7), (4, 3, 8), (5, 4, 9), (1, 10, 6), (2, 6, 7), (3, 7, 8), (4, 8, 9), (5, 9, 10), (6, 10, 11), (7, 6, 11), (8, 7, 11), (9, 8, 11), (10, 9, 11)])
_uv = me_icosphere_009.uv_layers.new(name='UVMap')
_uv.uv.foreach_set('vector', [0.8182, 0.0, 0.7273, 0.1575, 0.9091, 0.1575, 0.7273, 0.1575, 0.6364, 0.0, 0.5455, 0.1575, 0.09091, 0.0, 0.0, 0.1575, 0.1818, 0.1575, 0.2727, 0.0, 0.1818, 0.1575, 0.3636, 0.1575, 0.4545, 0.0, 0.3636, 0.1575, 0.5455, 0.1575, 0.7273, 0.1575, 0.5455, 0.1575, 0.6364, 0.3149, 0.9091, 0.1575, 0.7273, 0.1575, 0.8182, 0.3149, 0.1818, 0.1575, 0.0, 0.1575, 0.09091, 0.3149, 0.3636, 0.1575, 0.1818, 0.1575, 0.2727, 0.3149, 0.5455, 0.1575, 0.3636, 0.1575, 0.4545, 0.3149, 0.7273, 0.1575, 0.6364, 0.3149, 0.8182, 0.3149, 0.9091, 0.1575, 0.8182, 0.3149, 1.0, 0.3149, 0.1818, 0.1575, 0.09091, 0.3149, 0.2727, 0.3149, 0.3636, 0.1575, 0.2727, 0.3149, 0.4545, 0.3149, 0.5455, 0.1575, 0.4545, 0.3149, 0.6364, 0.3149, 0.8182, 0.3149, 0.6364, 0.3149, 0.7273, 0.4724, 1.0, 0.3149, 0.8182, 0.3149, 0.9091, 0.4724, 0.2727, 0.3149, 0.09091, 0.3149, 0.1818, 0.4724, 0.4545, 0.3149, 0.2727, 0.3149, 0.3636, 0.4724, 0.6364, 0.3149, 0.4545, 0.3149, 0.5455, 0.4724])
me_icosphere_009.materials.append(mat_material_001)
me_icosphere_009.use_remesh_fix_poles = True
me_icosphere_009.use_remesh_preserve_attributes = False
me_icosphere_009.use_mirror_vertex_groups = False
me_icosphere_009.update()
me_icosphere_010 = bpy.data.meshes.new('Icosphere.010')
me_icosphere_010.from_pydata([(0.0, 0.0, -0.44), (0.3184, -0.2313, -0.1968), (-0.1216, -0.3743, -0.1968), (-0.3935, 0.0, -0.1968), (-0.1216, 0.3743, -0.1968), (0.3184, 0.2313, -0.1968), (0.1216, -0.3743, 0.1968), (-0.3184, -0.2313, 0.1968), (-0.3184, 0.2313, 0.1968), (0.1216, 0.3743, 0.1968), (0.3935, 0.0, 0.1968), (0.0, 0.0, 0.44)], [], [(0, 1, 2), (1, 0, 5), (0, 2, 3), (0, 3, 4), (0, 4, 5), (1, 5, 10), (2, 1, 6), (3, 2, 7), (4, 3, 8), (5, 4, 9), (1, 10, 6), (2, 6, 7), (3, 7, 8), (4, 8, 9), (5, 9, 10), (6, 10, 11), (7, 6, 11), (8, 7, 11), (9, 8, 11), (10, 9, 11)])
_uv = me_icosphere_010.uv_layers.new(name='UVMap')
_uv.uv.foreach_set('vector', [0.8182, 0.0, 0.7273, 0.1575, 0.9091, 0.1575, 0.7273, 0.1575, 0.6364, 0.0, 0.5455, 0.1575, 0.09091, 0.0, 0.0, 0.1575, 0.1818, 0.1575, 0.2727, 0.0, 0.1818, 0.1575, 0.3636, 0.1575, 0.4545, 0.0, 0.3636, 0.1575, 0.5455, 0.1575, 0.7273, 0.1575, 0.5455, 0.1575, 0.6364, 0.3149, 0.9091, 0.1575, 0.7273, 0.1575, 0.8182, 0.3149, 0.1818, 0.1575, 0.0, 0.1575, 0.09091, 0.3149, 0.3636, 0.1575, 0.1818, 0.1575, 0.2727, 0.3149, 0.5455, 0.1575, 0.3636, 0.1575, 0.4545, 0.3149, 0.7273, 0.1575, 0.6364, 0.3149, 0.8182, 0.3149, 0.9091, 0.1575, 0.8182, 0.3149, 1.0, 0.3149, 0.1818, 0.1575, 0.09091, 0.3149, 0.2727, 0.3149, 0.3636, 0.1575, 0.2727, 0.3149, 0.4545, 0.3149, 0.5455, 0.1575, 0.4545, 0.3149, 0.6364, 0.3149, 0.8182, 0.3149, 0.6364, 0.3149, 0.7273, 0.4724, 1.0, 0.3149, 0.8182, 0.3149, 0.9091, 0.4724, 0.2727, 0.3149, 0.09091, 0.3149, 0.1818, 0.4724, 0.4545, 0.3149, 0.2727, 0.3149, 0.3636, 0.4724, 0.6364, 0.3149, 0.4545, 0.3149, 0.5455, 0.4724])
me_icosphere_010.materials.append(mat_material_001)
me_icosphere_010.use_remesh_fix_poles = True
me_icosphere_010.use_remesh_preserve_attributes = False
me_icosphere_010.use_mirror_vertex_groups = False
me_icosphere_010.update()
me_icosphere_011 = bpy.data.meshes.new('Icosphere.011')
me_icosphere_011.from_pydata([(0.0, 0.0, -0.44), (0.3184, -0.2313, -0.1968), (-0.1216, -0.3743, -0.1968), (-0.3935, 0.0, -0.1968), (-0.1216, 0.3743, -0.1968), (0.3184, 0.2313, -0.1968), (0.1216, -0.3743, 0.1968), (-0.3184, -0.2313, 0.1968), (-0.3184, 0.2313, 0.1968), (0.1216, 0.3743, 0.1968), (0.3935, 0.0, 0.1968), (0.0, 0.0, 0.44)], [], [(0, 1, 2), (1, 0, 5), (0, 2, 3), (0, 3, 4), (0, 4, 5), (1, 5, 10), (2, 1, 6), (3, 2, 7), (4, 3, 8), (5, 4, 9), (1, 10, 6), (2, 6, 7), (3, 7, 8), (4, 8, 9), (5, 9, 10), (6, 10, 11), (7, 6, 11), (8, 7, 11), (9, 8, 11), (10, 9, 11)])
_uv = me_icosphere_011.uv_layers.new(name='UVMap')
_uv.uv.foreach_set('vector', [0.8182, 0.0, 0.7273, 0.1575, 0.9091, 0.1575, 0.7273, 0.1575, 0.6364, 0.0, 0.5455, 0.1575, 0.09091, 0.0, 0.0, 0.1575, 0.1818, 0.1575, 0.2727, 0.0, 0.1818, 0.1575, 0.3636, 0.1575, 0.4545, 0.0, 0.3636, 0.1575, 0.5455, 0.1575, 0.7273, 0.1575, 0.5455, 0.1575, 0.6364, 0.3149, 0.9091, 0.1575, 0.7273, 0.1575, 0.8182, 0.3149, 0.1818, 0.1575, 0.0, 0.1575, 0.09091, 0.3149, 0.3636, 0.1575, 0.1818, 0.1575, 0.2727, 0.3149, 0.5455, 0.1575, 0.3636, 0.1575, 0.4545, 0.3149, 0.7273, 0.1575, 0.6364, 0.3149, 0.8182, 0.3149, 0.9091, 0.1575, 0.8182, 0.3149, 1.0, 0.3149, 0.1818, 0.1575, 0.09091, 0.3149, 0.2727, 0.3149, 0.3636, 0.1575, 0.2727, 0.3149, 0.4545, 0.3149, 0.5455, 0.1575, 0.4545, 0.3149, 0.6364, 0.3149, 0.8182, 0.3149, 0.6364, 0.3149, 0.7273, 0.4724, 1.0, 0.3149, 0.8182, 0.3149, 0.9091, 0.4724, 0.2727, 0.3149, 0.09091, 0.3149, 0.1818, 0.4724, 0.4545, 0.3149, 0.2727, 0.3149, 0.3636, 0.4724, 0.6364, 0.3149, 0.4545, 0.3149, 0.5455, 0.4724])
me_icosphere_011.materials.append(mat_material_001)
me_icosphere_011.use_remesh_fix_poles = True
me_icosphere_011.use_remesh_preserve_attributes = False
me_icosphere_011.use_mirror_vertex_groups = False
me_icosphere_011.update()
me_icosphere_013 = bpy.data.meshes.new('Icosphere.013')
me_icosphere_013.from_pydata([(0.0, 0.0, -0.44), (0.3184, -0.2313, -0.1968), (-0.1216, -0.3743, -0.1968), (-0.3935, 0.0, -0.1968), (-0.1216, 0.3743, -0.1968), (0.3184, 0.2313, -0.1968), (0.1216, -0.3743, 0.1968), (-0.3184, -0.2313, 0.1968), (-0.3184, 0.2313, 0.1968), (0.1216, 0.3743, 0.1968), (0.3935, 0.0, 0.1968), (0.0, 0.0, 0.44)], [], [(0, 1, 2), (1, 0, 5), (0, 2, 3), (0, 3, 4), (0, 4, 5), (1, 5, 10), (2, 1, 6), (3, 2, 7), (4, 3, 8), (5, 4, 9), (1, 10, 6), (2, 6, 7), (3, 7, 8), (4, 8, 9), (5, 9, 10), (6, 10, 11), (7, 6, 11), (8, 7, 11), (9, 8, 11), (10, 9, 11)])
_uv = me_icosphere_013.uv_layers.new(name='UVMap')
_uv.uv.foreach_set('vector', [0.8182, 0.0, 0.7273, 0.1575, 0.9091, 0.1575, 0.7273, 0.1575, 0.6364, 0.0, 0.5455, 0.1575, 0.09091, 0.0, 0.0, 0.1575, 0.1818, 0.1575, 0.2727, 0.0, 0.1818, 0.1575, 0.3636, 0.1575, 0.4545, 0.0, 0.3636, 0.1575, 0.5455, 0.1575, 0.7273, 0.1575, 0.5455, 0.1575, 0.6364, 0.3149, 0.9091, 0.1575, 0.7273, 0.1575, 0.8182, 0.3149, 0.1818, 0.1575, 0.0, 0.1575, 0.09091, 0.3149, 0.3636, 0.1575, 0.1818, 0.1575, 0.2727, 0.3149, 0.5455, 0.1575, 0.3636, 0.1575, 0.4545, 0.3149, 0.7273, 0.1575, 0.6364, 0.3149, 0.8182, 0.3149, 0.9091, 0.1575, 0.8182, 0.3149, 1.0, 0.3149, 0.1818, 0.1575, 0.09091, 0.3149, 0.2727, 0.3149, 0.3636, 0.1575, 0.2727, 0.3149, 0.4545, 0.3149, 0.5455, 0.1575, 0.4545, 0.3149, 0.6364, 0.3149, 0.8182, 0.3149, 0.6364, 0.3149, 0.7273, 0.4724, 1.0, 0.3149, 0.8182, 0.3149, 0.9091, 0.4724, 0.2727, 0.3149, 0.09091, 0.3149, 0.1818, 0.4724, 0.4545, 0.3149, 0.2727, 0.3149, 0.3636, 0.4724, 0.6364, 0.3149, 0.4545, 0.3149, 0.5455, 0.4724])
me_icosphere_013.materials.append(mat_material_001)
me_icosphere_013.use_remesh_fix_poles = True
me_icosphere_013.use_remesh_preserve_attributes = False
me_icosphere_013.use_mirror_vertex_groups = False
me_icosphere_013.update()

# ---- objects
ob_cube = bpy.data.objects.new('Cube', me_cube)
ob_icosphere = bpy.data.objects.new('Icosphere', me_icosphere)
ob_icosphere_001 = bpy.data.objects.new('Icosphere.001', me_icosphere_001)
ob_icosphere_002 = bpy.data.objects.new('Icosphere.002', me_icosphere_002)
ob_icosphere_003 = bpy.data.objects.new('Icosphere.003', me_icosphere_003)
ob_icosphere_004 = bpy.data.objects.new('Icosphere.004', me_icosphere_004)
ob_icosphere_005 = bpy.data.objects.new('Icosphere.005', me_icosphere_005)
ob_icosphere_007 = bpy.data.objects.new('Icosphere.007', me_icosphere_007)
ob_icosphere_008 = bpy.data.objects.new('Icosphere.008', me_icosphere_008)
ob_icosphere_009 = bpy.data.objects.new('Icosphere.009', me_icosphere_009)
ob_icosphere_010 = bpy.data.objects.new('Icosphere.010', me_icosphere_010)
ob_icosphere_011 = bpy.data.objects.new('Icosphere.011', me_icosphere_011)
ob_icosphere_013 = bpy.data.objects.new('Icosphere.013', me_icosphere_013)

# ---- transforms, parenting, visibility, modifiers, constraints
ob_cube.location = (0.0, 0.0, 0.0)
ob_cube.lock_rotations_4d = False
ob_cube.empty_display_type = 'ARROWS'
ob_cube.lineart.crease_threshold = 0.0
ob_icosphere.location = (-0.2006, -0.511, 4.605)
ob_icosphere.lineart.crease_threshold = 0.0
ob_icosphere_001.location = (-0.5779, -1.495, 3.159)
ob_icosphere_001.rotation_euler = (0.0, 0.3362, 0.0)
ob_icosphere_001.scale = (1.128, 1.128, 1.128)
ob_icosphere_001.lineart.crease_threshold = 0.0
ob_icosphere_002.location = (-0.01221, -0.1051, 3.952)
ob_icosphere_002.scale = (0.6918, 0.6918, 0.6918)
ob_icosphere_002.lineart.crease_threshold = 0.0
ob_icosphere_003.location = (0.4993, 0.9672, 4.194)
ob_icosphere_003.rotation_euler = (0.0, 0.6625, 0.0)
ob_icosphere_003.scale = (1.487, 1.487, 1.487)
ob_icosphere_003.lineart.crease_threshold = 0.0
ob_icosphere_004.location = (-0.3203, -0.9601, 4.897)
ob_icosphere_004.rotation_euler = (-0.6267, -0.0, 0.0)
ob_icosphere_004.scale = (0.6353, 0.6353, 0.6353)
ob_icosphere_004.lineart.crease_threshold = 0.0
ob_icosphere_005.location = (-0.5531, -0.9409, 4.322)
ob_icosphere_005.lineart.crease_threshold = 0.0
ob_icosphere_007.location = (0.197, 0.3826, 4.053)
ob_icosphere_007.rotation_euler = (0.0, 0.6625, 0.0)
ob_icosphere_007.scale = (1.069, 1.069, 1.069)
ob_icosphere_007.lineart.crease_threshold = 0.0
ob_icosphere_008.location = (-0.1024, 0.6288, 4.083)
ob_icosphere_008.scale = (0.6353, 0.6353, 0.6353)
ob_icosphere_008.lineart.crease_threshold = 0.0
ob_icosphere_009.location = (0.6546, 0.2231, 3.934)
ob_icosphere_009.scale = (0.7666, 0.7666, 0.7666)
ob_icosphere_009.lineart.crease_threshold = 0.0
ob_icosphere_010.location = (-0.06586, -0.8651, 4.246)
ob_icosphere_010.scale = (0.6353, 0.6353, 0.6353)
ob_icosphere_010.lineart.crease_threshold = 0.0
ob_icosphere_011.location = (-0.2563, -1.017, 3.034)
ob_icosphere_011.rotation_euler = (0.02441, 0.1278, 0.009685)
ob_icosphere_011.scale = (0.6353, 0.6353, 0.6353)
ob_icosphere_011.lineart.crease_threshold = 0.0
ob_icosphere_013.location = (-0.1559, -0.7138, 3.826)
ob_icosphere_013.scale = (0.6353, 0.6353, 0.6353)
ob_icosphere_013.lineart.crease_threshold = 0.0

# ---- collection membership
col_collection.objects.link(ob_cube)
col_collection.objects.link(ob_icosphere)
col_collection.objects.link(ob_icosphere_001)
col_collection.objects.link(ob_icosphere_002)
col_collection.objects.link(ob_icosphere_003)
col_collection.objects.link(ob_icosphere_004)
col_collection.objects.link(ob_icosphere_005)
col_collection.objects.link(ob_icosphere_007)
col_collection.objects.link(ob_icosphere_008)
col_collection.objects.link(ob_icosphere_009)
col_collection.objects.link(ob_icosphere_010)
col_collection.objects.link(ob_icosphere_011)
col_collection.objects.link(ob_icosphere_013)

# ---- scene / render settings (as saved in the file)
scene.frame_start = 1; scene.frame_end = 250; scene.frame_set(1)
scene.render.engine = 'BLENDER_EEVEE_NEXT'
scene.cycles.use_denoising = False
scene.cycles.samples = 128
scene.cycles.sampling_pattern = 'TABULATED_SOBOL'
scene.cycles.use_adaptive_sampling = False
scene.cycles.use_light_tree = False
scene.view_settings.view_transform = 'Filmic'
bpy.context.view_layer.update()

# ---- added for rendering (the .blend has no active camera and no usable light): camera, sun
cam_auto = bpy.data.cameras.new('AutoCamera')
cam_auto.lens = 50.0
cam_auto.sensor_width = 36.0
cam_auto.clip_end = 1000.0
ob_auto_camera = bpy.data.objects.new('AutoCamera', cam_auto)
scene.collection.objects.link(ob_auto_camera)
ob_auto_camera.location = (6.40113, -7.7567, 7.64947)
ob_auto_camera.rotation_euler = (1.09748, -7.21219e-08, 0.694738)
scene.camera = ob_auto_camera
light_auto_sun = bpy.data.lights.new('AutoSun', 'SUN')
light_auto_sun.energy = 3.0
light_auto_sun.angle = 0.0523599
ob_auto_sun = bpy.data.objects.new('AutoSun', light_auto_sun)
scene.collection.objects.link(ob_auto_sun)
ob_auto_sun.rotation_euler = (0.872665, 0.174533, 0.523599)
bpy.context.view_layer.update()
